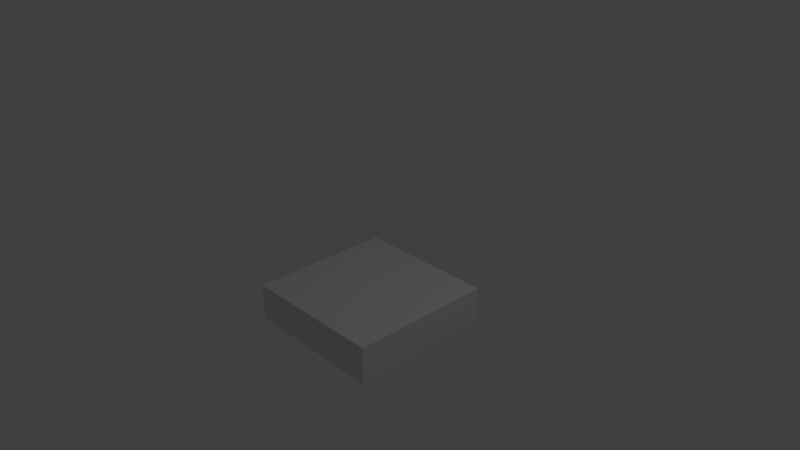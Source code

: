 # Source: Pizzabox.blend  (saved by Blender 2.78.0; exported with 4.5.12 LTS)
import bpy
from mathutils import Matrix  # noqa: F401  (used for matrix-valued properties, if any)

bpy.ops.wm.read_factory_settings(use_empty=True)
scene = bpy.context.scene
scene.name = 'Scene'

# ---- collections
col_collection_1 = bpy.data.collections.new('Collection 1'); scene.collection.children.link(col_collection_1)

# ---- materials (node trees are filled in below, after node groups)
mat_material = bpy.data.materials.new('Material')
mat_material.alpha_threshold = 0.0
mat_material.use_transparent_shadow = False
mat_material.roughness = 0.5
mat_material.line_color = (0.0, 0.0, 0.0, 1.0)

# ---- material node trees

# ---- world
world_world = bpy.data.worlds.new('World'); scene.world = world_world
world_world.color = (0.05088, 0.05088, 0.05088)
world_world.use_sun_shadow = False
world_world.sun_shadow_jitter_overblur = 0.0
world_world.cycles.sampling_method = 'MANUAL'

# ---- cameras
cam_camera = bpy.data.cameras.new('Camera')
cam_camera.clip_end = 100.0
cam_camera.lens = 35.0
cam_camera.sensor_width = 32.0
cam_camera.sensor_height = 18.0
cam_camera.ortho_scale = 7.314
cam_camera.dof.focus_distance = 0.0
cam_camera.dof.aperture_fstop = 128.0

# ---- lights
light_lamp = bpy.data.lights.new('Lamp', 'POINT')
light_lamp.transmission_factor = 0.0
light_lamp.cutoff_distance = 30.0
light_lamp.energy = 100.0
light_lamp.shadow_buffer_clip_start = 1.001
light_lamp.shadow_soft_size = 0.1
light_lamp.shadow_maximum_resolution = 0.006
light_lamp.use_absolute_resolution = True

# ---- meshes
me_cube = bpy.data.meshes.new('Cube')
me_cube.from_pydata([(1.0, 1.0, -1.0), (1.0, -1.0, -1.0), (-1.0, -1.0, -1.0), (-1.0, 1.0, -1.0), (1.0, 1.0, -0.492), (1.0, -1.0, -0.492), (-1.0, -1.0, -0.492), (-1.0, 1.0, -0.492)], [], [(0, 1, 2, 3), (4, 7, 6, 5), (0, 4, 5, 1), (1, 5, 6, 2), (2, 6, 7, 3), (4, 0, 3, 7)])
_uv = me_cube.uv_layers.new(name='UVMap')
_uv.uv.foreach_set('vector', [0.3879, 0.3879, 0.6121, 0.3879, 0.6121, 0.6121, 0.3879, 0.6121, 0.468, 0.9946, 0.0004695, 0.9946, 0.0004694, 0.5271, 0.468, 0.5271, 0.01322, 0.3371, 0.4153, 0.3466, 0.3931, 0.3899, 0.03227, 0.409, 0.0164, 0.3275, 0.4058, 0.3498, 0.4185, 0.3963, 0.02275, 0.3931, 0.0164, 0.3434, 0.4058, 0.3466, 0.4185, 0.3804, 0.01957, 0.4026, 0.0291, 0.3307, 0.4185, 0.3561, 0.4375, 0.3963, 0.01322, 0.3963])
me_cube.materials.append(mat_material)
me_cube.use_remesh_preserve_volume = False
me_cube.use_remesh_preserve_attributes = False
me_cube.use_mirror_vertex_groups = False
me_cube.update()

# ---- objects
ob_cube = bpy.data.objects.new('Cube', me_cube)
ob_lamp = bpy.data.objects.new('Lamp', light_lamp)
ob_camera = bpy.data.objects.new('Camera', cam_camera)

# ---- transforms, parenting, visibility, modifiers, constraints
ob_cube.location = (0.0, 0.0, 0.0)
ob_cube.lock_rotations_4d = False
ob_cube.empty_display_type = 'ARROWS'
ob_cube.lineart.crease_threshold = 0.0
ob_lamp.location = (4.076, 1.005, 5.904)
ob_lamp.rotation_euler = (0.6503, 0.05522, 1.866)
ob_lamp.lock_rotations_4d = False
ob_lamp.empty_display_type = 'ARROWS'
ob_lamp.color = (0.0, 0.0, 0.0, 0.0)
ob_lamp.lineart.crease_threshold = 0.0
ob_camera.location = (7.481, -6.508, 5.344)
ob_camera.rotation_euler = (1.109, 0.0, 0.8149)
ob_camera.lock_rotations_4d = False
ob_camera.empty_display_type = 'ARROWS'
ob_camera.color = (0.0, 0.0, 0.0, 0.0)
ob_camera.display_type = 'WIRE'
ob_camera.lineart.crease_threshold = 0.0

# ---- collection membership
col_collection_1.objects.link(ob_cube)
col_collection_1.objects.link(ob_lamp)
col_collection_1.objects.link(ob_camera)

# ---- scene / render settings (as saved in the file)
scene.camera = ob_camera
scene.frame_start = 1; scene.frame_end = 250; scene.frame_set(1)
scene.render.engine = 'BLENDER_EEVEE_NEXT'
scene.render.resolution_percentage = 50
scene.render.dither_intensity = 0.0
scene.cycles.use_denoising = False
scene.cycles.samples = 128
scene.cycles.sampling_pattern = 'TABULATED_SOBOL'
scene.cycles.light_sampling_threshold = 0.0
scene.cycles.use_adaptive_sampling = False
scene.cycles.use_light_tree = False
scene.cycles.blur_glossy = 0.0
scene.cycles.sample_clamp_indirect = 0.0
scene.view_settings.view_transform = 'Standard'
bpy.context.view_layer.update()

